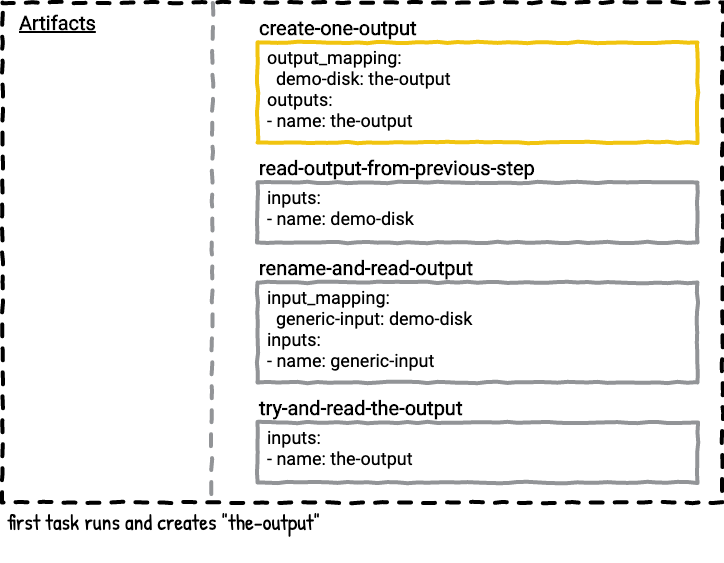

The diagram above was exported from draw.io. Its source (the exported page's mxGraphModel, read from the mxfile embedded in the PNG):
<mxGraphModel dx="737" dy="669" grid="1" gridSize="10" guides="1" tooltips="1" connect="1" arrows="0" fold="1" page="1" pageScale="1" pageWidth="850" pageHeight="1100" math="0" shadow="0" extFonts="Roboto^https://fonts.googleapis.com/css?family=Roboto|Patrick Hand^https://fonts.googleapis.com/css?family=Patrick+Hand">
  <root>
    <mxCell id="0" />
    <mxCell id="2QSZ0C084v6sTxYEn1Su-6" value="Untitled Layer" parent="0" />
    <mxCell id="2QSZ0C084v6sTxYEn1Su-1" value="" style="whiteSpace=wrap;html=1;dashed=1;strokeWidth=4;comic=1;fillColor=none;spacing=2;" parent="2QSZ0C084v6sTxYEn1Su-6" vertex="1">
      <mxGeometry x="65" y="320" width="720" height="500" as="geometry" />
    </mxCell>
    <mxCell id="2QSZ0C084v6sTxYEn1Su-10" value="first task runs and creates &quot;the-output&quot;" style="text;html=1;strokeColor=none;fillColor=none;align=left;verticalAlign=top;whiteSpace=wrap;rounded=0;comic=1;fontFamily=Patrick Hand;FType=g;fontSize=22;" parent="2QSZ0C084v6sTxYEn1Su-6" vertex="1">
      <mxGeometry x="68" y="820" width="715" height="60" as="geometry" />
    </mxCell>
    <mxCell id="2QSZ0C084v6sTxYEn1Su-18" value="" style="group;comic=0;" parent="2QSZ0C084v6sTxYEn1Su-6" vertex="1" connectable="0">
      <mxGeometry x="320" y="360" width="440" height="100" as="geometry" />
    </mxCell>
    <mxCell id="2QSZ0C084v6sTxYEn1Su-12" value="&lt;b&gt;create-one-output&lt;br&gt;&lt;/b&gt;" style="rounded=0;whiteSpace=wrap;html=1;comic=1;strokeWidth=4;fillColor=none;fontFamily=Roboto;fontSize=20;align=left;labelPosition=center;verticalLabelPosition=top;verticalAlign=bottom;strokeColor=#f1c40f;fontColor=#000000;" parent="2QSZ0C084v6sTxYEn1Su-18" vertex="1">
      <mxGeometry width="440" height="100" as="geometry" />
    </mxCell>
    <mxCell id="2QSZ0C084v6sTxYEn1Su-17" value="output_mapping:&lt;br&gt;&amp;nbsp; demo-disk: the-output&lt;br&gt;outputs:&lt;br&gt;- name: the-output" style="text;strokeColor=none;fillColor=none;align=left;verticalAlign=top;rounded=0;comic=1;fontFamily=Roboto;fontSize=18;spacing=0;labelPosition=center;verticalLabelPosition=middle;html=1;" parent="2QSZ0C084v6sTxYEn1Su-18" vertex="1">
      <mxGeometry x="10" width="190" height="100" as="geometry" />
    </mxCell>
    <mxCell id="2QSZ0C084v6sTxYEn1Su-19" value="" style="group" parent="2QSZ0C084v6sTxYEn1Su-6" vertex="1" connectable="0">
      <mxGeometry x="320" y="500" width="440" height="60" as="geometry" />
    </mxCell>
    <mxCell id="2QSZ0C084v6sTxYEn1Su-20" value="&lt;b&gt;read-output-from-previous-step&lt;br&gt;&lt;/b&gt;" style="rounded=0;whiteSpace=wrap;html=1;comic=1;strokeWidth=4;fillColor=none;fontFamily=Roboto;fontSize=20;align=left;labelPosition=center;verticalLabelPosition=top;verticalAlign=bottom;strokeColor=#929497;" parent="2QSZ0C084v6sTxYEn1Su-19" vertex="1">
      <mxGeometry width="440" height="60" as="geometry" />
    </mxCell>
    <mxCell id="2QSZ0C084v6sTxYEn1Su-21" value="inputs:&lt;br&gt;- name: demo-disk" style="text;strokeColor=none;fillColor=none;align=left;verticalAlign=top;rounded=0;comic=1;fontFamily=Roboto;fontSize=18;spacing=0;labelPosition=center;verticalLabelPosition=middle;html=1;" parent="2QSZ0C084v6sTxYEn1Su-19" vertex="1">
      <mxGeometry x="10" width="190" height="60" as="geometry" />
    </mxCell>
    <mxCell id="5yH4p8zWgpjLe0zDlxVh-1" value="Artifacts" style="text;html=1;strokeColor=none;fillColor=none;align=left;verticalAlign=middle;whiteSpace=wrap;rounded=0;comic=1;fontStyle=5;fontFamily=Roboto;FType=g;fontSize=20;" parent="2QSZ0C084v6sTxYEn1Su-6" vertex="1">
      <mxGeometry x="80" y="330" width="90" height="20" as="geometry" />
    </mxCell>
    <mxCell id="2QSZ0C084v6sTxYEn1Su-5" value="" style="endArrow=none;dashed=1;html=1;strokeWidth=4;comic=1;anchorPointDirection=0;exitX=0.292;exitY=0.001;exitDx=0;exitDy=0;exitPerimeter=0;strokeColor=#929497;entryX=0.288;entryY=-0.058;entryDx=0;entryDy=0;entryPerimeter=0;" parent="2QSZ0C084v6sTxYEn1Su-6" source="2QSZ0C084v6sTxYEn1Su-1" target="2QSZ0C084v6sTxYEn1Su-10" edge="1">
      <mxGeometry width="50" height="50" relative="1" as="geometry">
        <mxPoint x="275.96000000000004" y="329" as="sourcePoint" />
        <mxPoint x="276" y="709" as="targetPoint" />
      </mxGeometry>
    </mxCell>
    <mxCell id="RISU0n8lrbTuoP5aGb1o-1" value="" style="group" parent="2QSZ0C084v6sTxYEn1Su-6" vertex="1" connectable="0">
      <mxGeometry x="320" y="600" width="440" height="100" as="geometry" />
    </mxCell>
    <mxCell id="RISU0n8lrbTuoP5aGb1o-2" value="&lt;b&gt;rename-and-read-output&lt;br&gt;&lt;/b&gt;" style="rounded=0;whiteSpace=wrap;html=1;comic=1;strokeWidth=4;fillColor=none;fontFamily=Roboto;fontSize=20;align=left;labelPosition=center;verticalLabelPosition=top;verticalAlign=bottom;strokeColor=#929497;" parent="RISU0n8lrbTuoP5aGb1o-1" vertex="1">
      <mxGeometry width="440" height="100" as="geometry" />
    </mxCell>
    <mxCell id="RISU0n8lrbTuoP5aGb1o-3" value="input_mapping:&lt;br&gt;&amp;nbsp; generic-input: demo-disk&lt;br&gt;inputs:&lt;br&gt;- name: generic-input" style="text;strokeColor=none;fillColor=none;align=left;verticalAlign=top;rounded=0;comic=1;fontFamily=Roboto;fontSize=18;spacing=0;labelPosition=center;verticalLabelPosition=middle;html=1;" parent="RISU0n8lrbTuoP5aGb1o-1" vertex="1">
      <mxGeometry x="10" width="190" height="100" as="geometry" />
    </mxCell>
    <mxCell id="RISU0n8lrbTuoP5aGb1o-4" value="" style="group" parent="2QSZ0C084v6sTxYEn1Su-6" vertex="1" connectable="0">
      <mxGeometry x="320" y="740" width="440" height="60" as="geometry" />
    </mxCell>
    <mxCell id="RISU0n8lrbTuoP5aGb1o-5" value="&lt;b&gt;try-and-read-the-output&lt;br&gt;&lt;/b&gt;" style="rounded=0;whiteSpace=wrap;html=1;comic=1;strokeWidth=4;fillColor=none;fontFamily=Roboto;fontSize=20;align=left;labelPosition=center;verticalLabelPosition=top;verticalAlign=bottom;strokeColor=#929497;" parent="RISU0n8lrbTuoP5aGb1o-4" vertex="1">
      <mxGeometry width="440" height="60" as="geometry" />
    </mxCell>
    <mxCell id="RISU0n8lrbTuoP5aGb1o-6" value="inputs:&lt;br&gt;- name: the-output" style="text;strokeColor=none;fillColor=none;align=left;verticalAlign=top;rounded=0;comic=1;fontFamily=Roboto;fontSize=18;spacing=0;labelPosition=center;verticalLabelPosition=middle;html=1;" parent="RISU0n8lrbTuoP5aGb1o-4" vertex="1">
      <mxGeometry x="10" width="190" height="60" as="geometry" />
    </mxCell>
  </root>
</mxGraphModel>